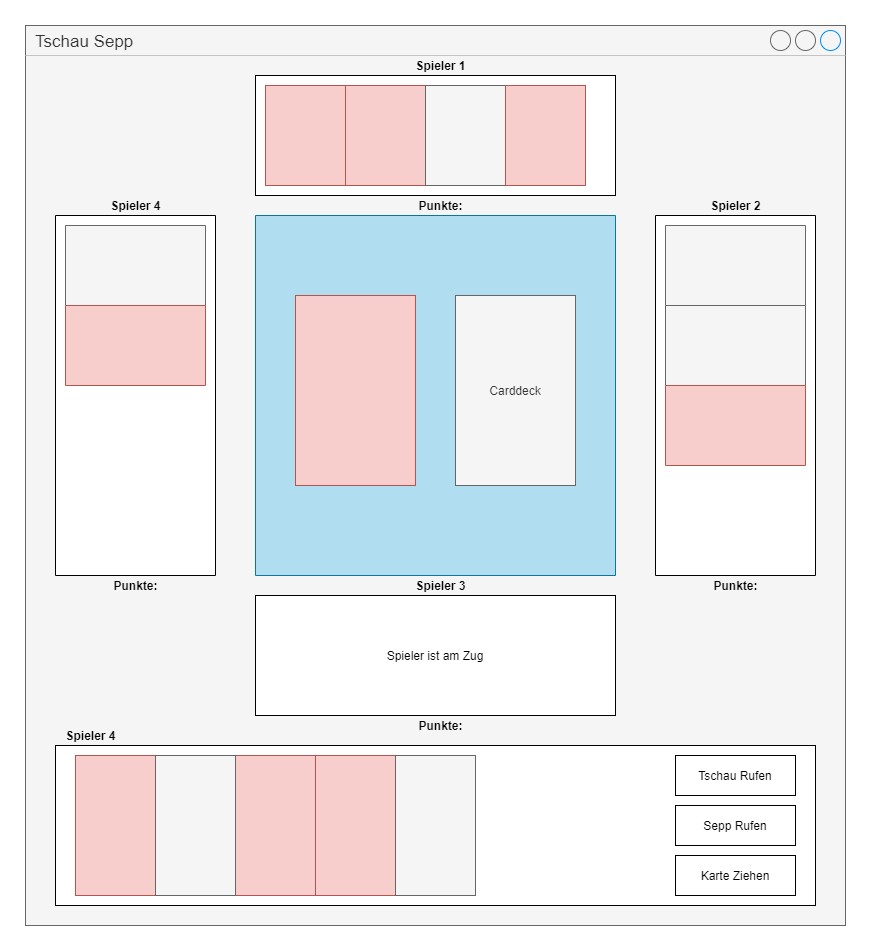

The diagram above was exported from draw.io. Its source (the exported page's mxGraphModel, read from the mxfile embedded in the PNG):
<mxGraphModel dx="1551" dy="2234" grid="1" gridSize="10" guides="1" tooltips="1" connect="1" arrows="1" fold="1" page="1" pageScale="1" pageWidth="850" pageHeight="1100" math="0" shadow="0">
  <root>
    <mxCell id="0" />
    <mxCell id="1" parent="0" />
    <mxCell id="aC-Lp4QUKNJ6M3sASHvx-36" value="Tschau Sepp" style="strokeWidth=1;shadow=0;dashed=0;align=center;html=1;shape=mxgraph.mockup.containers.window;align=left;verticalAlign=top;spacingLeft=8;strokeColor2=#008cff;strokeColor3=#c4c4c4;mainText=;fontSize=17;labelBackgroundColor=none;fillColor=#f5f5f5;strokeColor=#666666;fontColor=#333333;" vertex="1" parent="1">
      <mxGeometry x="10" y="-10" width="820" height="900" as="geometry" />
    </mxCell>
    <mxCell id="aC-Lp4QUKNJ6M3sASHvx-1" value="" style="rounded=0;whiteSpace=wrap;html=1;" vertex="1" parent="1">
      <mxGeometry x="240" y="40" width="360" height="120" as="geometry" />
    </mxCell>
    <mxCell id="aC-Lp4QUKNJ6M3sASHvx-2" value="" style="rounded=0;whiteSpace=wrap;html=1;rotation=90;" vertex="1" parent="1">
      <mxGeometry x="-60" y="280" width="360" height="160" as="geometry" />
    </mxCell>
    <mxCell id="aC-Lp4QUKNJ6M3sASHvx-3" value="" style="rounded=0;whiteSpace=wrap;html=1;rotation=90;" vertex="1" parent="1">
      <mxGeometry x="540" y="280" width="360" height="160" as="geometry" />
    </mxCell>
    <mxCell id="aC-Lp4QUKNJ6M3sASHvx-4" value="Spieler ist am Zug" style="rounded=0;whiteSpace=wrap;html=1;" vertex="1" parent="1">
      <mxGeometry x="240" y="560" width="360" height="120" as="geometry" />
    </mxCell>
    <mxCell id="aC-Lp4QUKNJ6M3sASHvx-5" value="" style="rounded=0;whiteSpace=wrap;html=1;fillColor=#f8cecc;strokeColor=#b85450;" vertex="1" parent="1">
      <mxGeometry x="250" y="50" width="80" height="100" as="geometry" />
    </mxCell>
    <mxCell id="aC-Lp4QUKNJ6M3sASHvx-6" value="" style="rounded=0;whiteSpace=wrap;html=1;fillColor=#f8cecc;strokeColor=#b85450;" vertex="1" parent="1">
      <mxGeometry x="330" y="50" width="80" height="100" as="geometry" />
    </mxCell>
    <mxCell id="aC-Lp4QUKNJ6M3sASHvx-7" value="" style="rounded=0;whiteSpace=wrap;html=1;fillColor=#f5f5f5;strokeColor=#666666;fontColor=#333333;" vertex="1" parent="1">
      <mxGeometry x="410" y="50" width="80" height="100" as="geometry" />
    </mxCell>
    <mxCell id="aC-Lp4QUKNJ6M3sASHvx-8" value="" style="rounded=0;whiteSpace=wrap;html=1;fillColor=#f8cecc;strokeColor=#b85450;" vertex="1" parent="1">
      <mxGeometry x="490" y="50" width="80" height="100" as="geometry" />
    </mxCell>
    <mxCell id="aC-Lp4QUKNJ6M3sASHvx-9" value="" style="rounded=0;whiteSpace=wrap;html=1;rotation=90;fillColor=#f5f5f5;strokeColor=#666666;fontColor=#333333;" vertex="1" parent="1">
      <mxGeometry x="80" y="160" width="80" height="140" as="geometry" />
    </mxCell>
    <mxCell id="aC-Lp4QUKNJ6M3sASHvx-10" value="" style="rounded=0;whiteSpace=wrap;html=1;rotation=90;fillColor=#f8cecc;strokeColor=#b85450;" vertex="1" parent="1">
      <mxGeometry x="80" y="240" width="80" height="140" as="geometry" />
    </mxCell>
    <mxCell id="aC-Lp4QUKNJ6M3sASHvx-11" value="" style="rounded=0;whiteSpace=wrap;html=1;rotation=90;fillColor=#f5f5f5;strokeColor=#666666;fontColor=#333333;" vertex="1" parent="1">
      <mxGeometry x="680" y="160" width="80" height="140" as="geometry" />
    </mxCell>
    <mxCell id="aC-Lp4QUKNJ6M3sASHvx-12" value="" style="rounded=0;whiteSpace=wrap;html=1;rotation=90;fillColor=#f5f5f5;strokeColor=#666666;fontColor=#333333;" vertex="1" parent="1">
      <mxGeometry x="680" y="240" width="80" height="140" as="geometry" />
    </mxCell>
    <mxCell id="aC-Lp4QUKNJ6M3sASHvx-13" value="" style="rounded=0;whiteSpace=wrap;html=1;rotation=90;fillColor=#f8cecc;strokeColor=#b85450;" vertex="1" parent="1">
      <mxGeometry x="680" y="320" width="80" height="140" as="geometry" />
    </mxCell>
    <mxCell id="aC-Lp4QUKNJ6M3sASHvx-15" value="" style="rounded=0;whiteSpace=wrap;html=1;rotation=90;fillColor=#b1ddf0;strokeColor=#10739e;" vertex="1" parent="1">
      <mxGeometry x="240" y="180" width="360" height="360" as="geometry" />
    </mxCell>
    <mxCell id="aC-Lp4QUKNJ6M3sASHvx-16" value="" style="rounded=0;whiteSpace=wrap;html=1;rotation=0;fillColor=#f8cecc;strokeColor=#b85450;" vertex="1" parent="1">
      <mxGeometry x="280" y="260" width="120" height="190" as="geometry" />
    </mxCell>
    <mxCell id="aC-Lp4QUKNJ6M3sASHvx-17" value="Carddeck" style="rounded=0;whiteSpace=wrap;html=1;rotation=0;fillColor=#f5f5f5;strokeColor=#666666;fontColor=#333333;" vertex="1" parent="1">
      <mxGeometry x="440" y="260" width="120" height="190" as="geometry" />
    </mxCell>
    <mxCell id="aC-Lp4QUKNJ6M3sASHvx-18" value="" style="rounded=0;whiteSpace=wrap;html=1;" vertex="1" parent="1">
      <mxGeometry x="40" y="710" width="760" height="160" as="geometry" />
    </mxCell>
    <mxCell id="aC-Lp4QUKNJ6M3sASHvx-19" value="" style="rounded=0;whiteSpace=wrap;html=1;fillColor=#f8cecc;strokeColor=#b85450;" vertex="1" parent="1">
      <mxGeometry x="60" y="720" width="80" height="140" as="geometry" />
    </mxCell>
    <mxCell id="aC-Lp4QUKNJ6M3sASHvx-20" value="" style="rounded=0;whiteSpace=wrap;html=1;fillColor=#f8cecc;strokeColor=#b85450;" vertex="1" parent="1">
      <mxGeometry x="220" y="720" width="80" height="140" as="geometry" />
    </mxCell>
    <mxCell id="aC-Lp4QUKNJ6M3sASHvx-21" value="" style="rounded=0;whiteSpace=wrap;html=1;fillColor=#f5f5f5;strokeColor=#666666;fontColor=#333333;" vertex="1" parent="1">
      <mxGeometry x="140" y="720" width="80" height="140" as="geometry" />
    </mxCell>
    <mxCell id="aC-Lp4QUKNJ6M3sASHvx-22" value="" style="rounded=0;whiteSpace=wrap;html=1;fillColor=#f8cecc;strokeColor=#b85450;" vertex="1" parent="1">
      <mxGeometry x="300" y="720" width="80" height="140" as="geometry" />
    </mxCell>
    <mxCell id="aC-Lp4QUKNJ6M3sASHvx-23" value="" style="rounded=0;whiteSpace=wrap;html=1;fillColor=#f5f5f5;strokeColor=#666666;fontColor=#333333;" vertex="1" parent="1">
      <mxGeometry x="380" y="720" width="80" height="140" as="geometry" />
    </mxCell>
    <mxCell id="aC-Lp4QUKNJ6M3sASHvx-24" value="Tschau Rufen" style="rounded=0;whiteSpace=wrap;html=1;" vertex="1" parent="1">
      <mxGeometry x="660" y="720" width="120" height="40" as="geometry" />
    </mxCell>
    <mxCell id="aC-Lp4QUKNJ6M3sASHvx-25" value="Sepp Rufen" style="rounded=0;whiteSpace=wrap;html=1;" vertex="1" parent="1">
      <mxGeometry x="660" y="770" width="120" height="40" as="geometry" />
    </mxCell>
    <mxCell id="aC-Lp4QUKNJ6M3sASHvx-26" value="Karte Ziehen" style="rounded=0;whiteSpace=wrap;html=1;" vertex="1" parent="1">
      <mxGeometry x="660" y="820" width="120" height="40" as="geometry" />
    </mxCell>
    <mxCell id="aC-Lp4QUKNJ6M3sASHvx-27" value="&lt;b&gt;Spieler 3&lt;/b&gt;" style="text;html=1;align=center;verticalAlign=middle;resizable=0;points=[];autosize=1;" vertex="1" parent="1">
      <mxGeometry x="390" y="540" width="70" height="20" as="geometry" />
    </mxCell>
    <mxCell id="aC-Lp4QUKNJ6M3sASHvx-28" value="&lt;b&gt;Spieler 1&lt;/b&gt;" style="text;html=1;align=center;verticalAlign=middle;resizable=0;points=[];autosize=1;" vertex="1" parent="1">
      <mxGeometry x="390" y="20" width="70" height="20" as="geometry" />
    </mxCell>
    <mxCell id="aC-Lp4QUKNJ6M3sASHvx-29" value="&lt;b&gt;Spieler 2&lt;/b&gt;" style="text;html=1;align=center;verticalAlign=middle;resizable=0;points=[];autosize=1;" vertex="1" parent="1">
      <mxGeometry x="685" y="160" width="70" height="20" as="geometry" />
    </mxCell>
    <mxCell id="aC-Lp4QUKNJ6M3sASHvx-31" value="&lt;b&gt;Spieler 4&lt;/b&gt;" style="text;html=1;align=center;verticalAlign=middle;resizable=0;points=[];autosize=1;" vertex="1" parent="1">
      <mxGeometry x="85" y="160" width="70" height="20" as="geometry" />
    </mxCell>
    <mxCell id="aC-Lp4QUKNJ6M3sASHvx-32" value="&lt;b&gt;Spieler 4&lt;/b&gt;" style="text;html=1;align=center;verticalAlign=middle;resizable=0;points=[];autosize=1;" vertex="1" parent="1">
      <mxGeometry x="40" y="690" width="70" height="20" as="geometry" />
    </mxCell>
    <mxCell id="aC-Lp4QUKNJ6M3sASHvx-37" value="&lt;b&gt;Punkte:&lt;/b&gt;" style="text;html=1;align=center;verticalAlign=middle;resizable=0;points=[];autosize=1;" vertex="1" parent="1">
      <mxGeometry x="690" y="540" width="60" height="20" as="geometry" />
    </mxCell>
    <mxCell id="aC-Lp4QUKNJ6M3sASHvx-38" value="&lt;b&gt;Punkte:&lt;/b&gt;" style="text;html=1;align=center;verticalAlign=middle;resizable=0;points=[];autosize=1;" vertex="1" parent="1">
      <mxGeometry x="90" y="540" width="60" height="20" as="geometry" />
    </mxCell>
    <mxCell id="aC-Lp4QUKNJ6M3sASHvx-39" value="&lt;b&gt;Punkte:&lt;/b&gt;" style="text;html=1;align=center;verticalAlign=middle;resizable=0;points=[];autosize=1;" vertex="1" parent="1">
      <mxGeometry x="395" y="160" width="60" height="20" as="geometry" />
    </mxCell>
    <mxCell id="aC-Lp4QUKNJ6M3sASHvx-40" value="&lt;b&gt;Punkte:&lt;/b&gt;" style="text;html=1;align=center;verticalAlign=middle;resizable=0;points=[];autosize=1;" vertex="1" parent="1">
      <mxGeometry x="395" y="680" width="60" height="20" as="geometry" />
    </mxCell>
  </root>
</mxGraphModel>